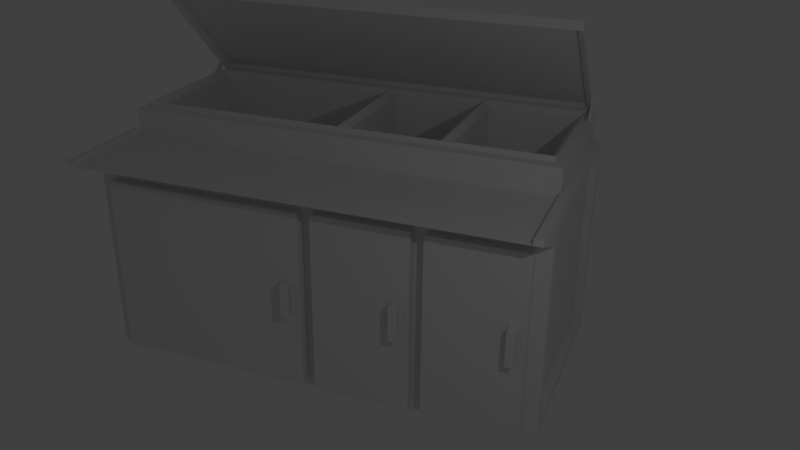 # Source: make_tableV4.blend  (saved by Blender 2.79.0; exported with 4.5.12 LTS)
import bpy
from mathutils import Matrix  # noqa: F401  (used for matrix-valued properties, if any)

bpy.ops.wm.read_factory_settings(use_empty=True)
scene = bpy.context.scene
scene.name = 'Scene'

# ---- collections
col_collection_1 = bpy.data.collections.new('Collection 1'); scene.collection.children.link(col_collection_1)

# ---- materials (node trees are filled in below, after node groups)
mat_matlowpoly = bpy.data.materials.new('matLowPoly')
mat_matlowpoly.alpha_threshold = 0.0
mat_matlowpoly.use_transparent_shadow = False
mat_matlowpoly.roughness = 0.5

# ---- material node trees

# ---- world
world_world = bpy.data.worlds.new('World'); scene.world = world_world
world_world.color = (0.05088, 0.05088, 0.05088)
world_world.use_sun_shadow = False
world_world.sun_shadow_jitter_overblur = 0.0
world_world.cycles.sampling_method = 'MANUAL'

# ---- cameras
cam_camera = bpy.data.cameras.new('Camera')
cam_camera.clip_end = 100.0
cam_camera.lens = 35.0
cam_camera.sensor_width = 32.0
cam_camera.sensor_height = 18.0
cam_camera.ortho_scale = 7.314
cam_camera.dof.focus_distance = 0.0
cam_camera.dof.aperture_fstop = 128.0

# ---- lights
light_lamp = bpy.data.lights.new('Lamp', 'POINT')
light_lamp.transmission_factor = 0.0
light_lamp.cutoff_distance = 30.0
light_lamp.energy = 100.0
light_lamp.shadow_buffer_clip_start = 1.001
light_lamp.shadow_soft_size = 0.1
light_lamp.shadow_maximum_resolution = 0.006
light_lamp.use_absolute_resolution = True

# ---- meshes
me_cube = bpy.data.meshes.new('Cube')
me_cube.from_pydata([(1.0, 1.0, -1.0), (1.0, -1.0, -1.0), (-1.0, -0.97, -0.9629), (-1.0, 0.97, -0.9556), (1.0, 1.0, 1.0), (1.0, -1.0, 1.0), (-1.45, -1.0, 1.0), (-1.45, 1.0, 1.0), (-0.5, 1.0, 1.0), (-0.5, -1.0, 1.0), (-1.0, -0.97, 0.7597), (-1.0, 0.97, 0.7496), (0.8908, 0.9606, 1.25), (0.8908, -0.9606, 1.25), (-0.3908, 0.9606, 1.25), (-0.3908, -0.9606, 1.25), (1.0, 1.0, 1.25), (1.0, -1.0, 1.25), (-0.5, 1.0, 1.25), (-0.5, -1.0, 1.25), (0.8908, 0.9606, 0.75), (0.8908, -0.9606, 0.75), (-0.3908, 0.9606, 0.75), (-0.3908, -0.9606, 0.75), (0.8908, -4.768e-07, 0.75), (-0.3908, 0.0, 0.75), (0.8908, -0.4803, 0.75), (-0.3908, -0.4803, 0.75), (0.8293, -0.03299, 1.25), (-0.3293, -0.03299, 1.25), (0.8293, -0.4473, 1.25), (-0.3293, -0.4473, 1.25), (0.8908, -4.768e-07, 1.3), (-0.3908, 0.0, 1.3), (0.8908, -0.4803, 1.3), (-0.3908, -0.4803, 1.3), (0.8293, -0.03299, 0.75), (-0.3293, -0.03299, 0.75), (0.8293, -0.4473, 0.75), (-0.3293, -0.4473, 0.75), (0.8908, -0.4803, 1.3), (0.8908, -0.9606, 1.25), (-0.3908, -0.9606, 1.25), (-0.3908, -0.4803, 1.3), (0.8357, -0.5077, 1.25), (0.8357, -0.9332, 1.25), (-0.3357, -0.9332, 1.25), (-0.3357, -0.5077, 1.25), (0.8908, -0.4803, 1.3), (0.8908, -0.9606, 1.3), (-0.3908, -0.9606, 1.3), (-0.3908, -0.4803, 1.3), (0.8357, -0.5077, 0.75), (0.8357, -0.9332, 0.75), (-0.3357, -0.9332, 0.75), (-0.3357, -0.5077, 0.75), (0.8908, 0.9606, 1.25), (-0.3908, 0.9606, 1.25), (0.8908, -4.768e-07, 1.25), (-0.3908, 0.0, 1.25), (0.8337, 0.926, 1.25), (-0.3337, 0.926, 1.25), (0.8337, 0.03451, 1.25), (-0.3337, 0.03451, 1.25), (0.8908, 0.9606, 1.3), (-0.3908, 0.9606, 1.3), (0.8908, -4.768e-07, 1.3), (-0.3908, 0.0, 1.3), (0.8337, 0.926, 0.75), (-0.3337, 0.926, 0.75), (0.8337, 0.03451, 0.75), (-0.3337, 0.03451, 0.75), (1.068, -0.9818, 1.317), (1.025, -0.9574, 1.332), (1.068, 0.9756, 1.317), (1.025, 0.9512, 1.332), (0.1012, -0.9818, 2.284), (0.1157, -0.9574, 2.241), (0.1012, 0.9756, 2.284), (0.1157, 0.9512, 2.241), (1.054, -0.9818, 1.303), (1.054, 0.9756, 1.303), (0.08708, 0.9756, 2.27), (0.08708, -0.9818, 2.27), (1.001, -0.9818, 1.25), (1.001, 0.9756, 1.25), (0.03405, 0.9756, 2.217), (0.03405, -0.9818, 2.217), (0.9933, -0.9574, 1.3), (0.9933, 0.9512, 1.3), (0.08393, 0.9512, 2.209), (0.08393, -0.9574, 2.209), (0.8908, 0.8792, 1.3), (0.9724, 0.9756, 1.384), (0.9211, 0.9756, 1.33), (0.8732, 0.9756, 1.377), (0.8566, 0.7766, 1.27), (0.9213, 0.9756, 1.33), (0.9249, 0.9756, 1.431), (0.8566, 0.7766, 1.27), (0.8908, 0.8792, 1.3), (0.9213, 0.9756, 1.33), (0.9724, 0.9756, 1.384), (0.9249, 0.9756, 1.431), (0.8732, 0.9756, 1.377), (0.9211, 0.9756, 1.33), (0.8566, 0.7766, 1.27), (0.8908, 0.8792, 1.3), (0.9213, 0.9756, 1.33), (0.9724, 0.9756, 1.384), (0.9249, 0.9756, 1.431), (0.8732, 0.9756, 1.377), (0.9211, 0.9756, 1.33), (0.8566, 0.7896, 1.27), (0.8908, 0.8922, 1.3), (0.9213, 0.9886, 1.33), (0.9724, 0.9886, 1.384), (0.9249, 0.9886, 1.431), (0.8732, 0.9886, 1.377), (0.9211, 0.9886, 1.33), (0.7468, 0.9756, 1.25), (0.7949, 0.9756, 1.202), (0.7468, 0.9886, 1.25), (0.7949, 0.9886, 1.202), (0.8717, -0.9818, 1.379), (0.9211, -0.9818, 1.33), (0.9247, -0.9818, 1.432), (0.9741, -0.9818, 1.383), (0.8717, -0.9818, 1.379), (0.9211, -0.9818, 1.33), (0.9247, -0.9818, 1.432), (0.9741, -0.9818, 1.383), (0.8717, -0.9818, 1.379), (0.9211, -0.9818, 1.33), (0.9247, -0.9818, 1.432), (0.9741, -0.9818, 1.383), (0.8717, -0.996, 1.379), (0.9211, -0.996, 1.33), (0.9247, -0.996, 1.432), (0.9741, -0.996, 1.383), (0.743, -0.9818, 1.25), (0.7923, -0.9818, 1.201), (0.743, -0.996, 1.25), (0.7923, -0.996, 1.201), (-1.0, -1.0, 0.8), (-1.45, -1.0, 1.0), (-1.0, 1.0, 0.8), (-1.45, 1.0, 1.0), (0.8967, -1.0, -1.0), (0.8967, -1.0, 1.25), (0.8967, -1.0, 1.0), (1.0, -1.0, -0.8944), (-1.0, -0.97, -0.888), (0.8967, -1.0, -0.8944), (-0.9063, -1.0, 1.0), (-0.9063, -1.0, -0.8944), (1.0, -1.0, 0.9113), (1.0, 1.0, 0.9113), (-0.9063, -1.0, 0.9113), (-1.25, -1.0, 0.9113), (-1.25, -1.0, 0.9113), (0.8967, -1.0, 0.9113), (0.8967, -1.038, -1.0), (-1.0, -1.037, -1.0), (-1.0, -1.037, -0.8944), (-1.0, -1.037, 0.8), (1.0, -1.038, -1.0), (1.0, -1.038, -0.8944), (0.8967, -1.038, -0.8944), (-0.9063, -1.037, -0.8944), (1.0, -1.038, 0.9113), (-0.9063, -1.037, 0.9113), (-1.25, -1.037, 0.9113), (0.8967, -1.038, 0.9113), (1.0, -1.038, 0.9113), (1.0, -1.038, 1.0), (-1.25, -1.037, 0.9113), (-1.45, -1.037, 1.0), (-0.9063, -1.037, 1.0), (0.8967, -1.038, 1.0), (-0.5, -1.037, 1.0), (0.8967, -1.038, 0.9113), (-0.9063, -1.037, 0.9113), (-0.9063, -1.0, 1.05), (-1.45, -1.0, 1.05), (-0.5, -1.0, 1.05), (-0.9063, -1.037, 1.05), (-1.45, -1.037, 1.05), (-0.5, -1.037, 1.05), (-0.45, -1.037, 1.0), (-0.45, -1.0, 1.0), (-0.45, -1.037, 1.0), (-0.45, -1.0, 1.0), (-1.45, -1.037, 1.0), (-1.45, -1.0, 1.0), (-1.45, -1.037, 1.05), (-1.45, -1.0, 1.05), (-1.45, -1.037, 1.0), (-1.45, -1.0, 1.0), (-1.45, -1.037, 1.05), (-1.45, -1.0, 1.05), (0.867, 1.0, -1.0), (0.867, 1.0, 1.25), (0.867, 1.0, 1.0), (0.867, 1.0, -0.8612), (1.0, 1.0, -0.8612), (-1.0, 0.97, -0.849), (-0.8817, 1.0, -0.8612), (-0.8817, 1.0, 1.0), (-0.8817, 1.0, -1.0), (-1.25, 1.0, 0.9113), (0.867, 1.0, 0.9113), (-0.8817, 1.0, 0.9113), (1.0, 1.037, 0.9113), (1.0, 1.037, 1.0), (-1.25, 1.038, 0.9113), (-1.45, 1.038, 1.0), (-0.8817, 1.037, 1.0), (-0.8817, 1.038, -1.0), (-1.0, 1.038, -1.0), (0.867, 1.037, 1.0), (-0.5, 1.037, 1.0), (-1.0, 1.038, -0.8612), (-1.0, 1.038, 0.8), (1.0, 1.037, -0.8612), (1.0, 1.037, -1.0), (0.867, 1.037, -1.0), (-0.8817, 1.038, -0.8612), (0.867, 1.037, -0.8612), (0.867, 1.037, 0.9113), (-0.8817, 1.037, 0.9113), (-0.8817, 1.0, 1.0), (-1.45, 1.0, 1.0), (-0.8817, 1.037, 1.0), (-1.45, 1.038, 1.0), (-0.5, 1.0, 1.0), (-0.5, 1.037, 1.0), (-0.8817, 1.0, 1.05), (-1.45, 1.0, 1.05), (-0.8817, 1.037, 1.05), (-1.45, 1.038, 1.05), (-0.5, 1.0, 1.05), (-0.5, 1.037, 1.05), (-0.5, 1.0, 1.0), (-0.5, 1.037, 1.0), (-0.5, 1.0, 1.05), (-0.5, 1.037, 1.05), (-0.425, 1.0, 1.0), (-0.425, 1.037, 1.0), (-0.425, 1.0, 1.0), (-0.425, 1.037, 1.0), (-1.0, 3.576e-07, 0.8), (-1.0, -0.02733, 0.7639), (-1.0, -0.02733, -0.9639), (-1.0, -0.4727, -0.9639), (-1.0, -0.4727, 0.7639), (-1.0, -0.5, 0.8), (-1.0, -0.53, 0.7597), (-1.0, 0.03, 0.7496), (-1.0, -0.53, -0.9629), (-1.0, 0.03, -0.9556), (-1.1, -0.4727, 0.7639), (-1.1, -0.02733, 0.7639), (-1.1, -0.4727, -0.9639), (-1.1, -0.02733, -0.9639), (-1.0, -1.0, -0.8944), (-1.0, -1.0, 0.8), (-1.0, -1.0, -1.0), (-1.0, -0.5, -1.0), (-1.0, -0.5, 0.8), (-1.1, -0.97, -0.888), (-1.1, -0.97, 0.7597), (-1.1, -0.97, -0.9629), (-1.1, -0.53, -0.9629), (-1.1, -0.53, 0.7597), (-1.0, 2.98e-07, -1.0), (-1.0, 1.0, -1.0), (-1.0, 1.0, -0.8612), (-1.0, 1.0, 0.8), (-1.0, 3.576e-07, 0.8), (-1.1, 0.03, -0.9556), (-1.1, 0.97, -0.9556), (-1.1, 0.97, -0.849), (-1.1, 0.97, 0.7496), (-1.1, 0.03, 0.7496), (-1.1, 0.97, -0.1013), (-1.1, 0.03, -0.103), (-1.1, 0.06464, -0.103), (-1.1, 0.1018, -0.1029), (-1.1, 0.06464, 0.1046), (-1.1, 0.1018, 0.1046), (-1.1, 0.1018, -0.224), (-1.1, 0.06461, -0.224), (-1.12, 0.06464, -0.103), (-1.12, 0.06464, 0.08464), (-1.1, 0.1018, 0.1046), (-1.1, 0.1018, -0.1029), (-1.1, 0.1018, -0.224), (-1.12, 0.06461, -0.204), (-1.18, 0.06464, -0.103), (-1.18, 0.06464, 0.08464), (-1.2, 0.1018, 0.1046), (-1.2, 0.1018, -0.1029), (-1.2, 0.1018, -0.224), (-1.18, 0.06461, -0.204), (-1.1, 0.06464, -0.103), (-1.1, 0.06464, 0.1046), (-1.1, 0.06461, -0.224), (-1.2, 0.06464, -0.103), (-1.2, 0.06464, 0.1046), (-1.2, 0.06461, -0.224), (-1.12, 0.1018, 0.08464), (-1.12, 0.1018, -0.1029), (-1.12, 0.1018, -0.204), (-1.18, 0.1018, 0.08464), (-1.18, 0.1018, -0.1029), (-1.18, 0.1018, -0.204), (-1.1, 0.1018, 0.1046), (-1.1, 0.1018, -0.1029), (-1.1, 0.1018, -0.224), (-1.2, 0.1018, 0.1046), (-1.2, 0.1018, -0.1029), (-1.2, 0.1018, -0.224), (-1.1, -0.4354, -0.103), (-1.1, -0.3982, -0.1029), (-1.1, -0.4354, 0.1046), (-1.1, -0.3982, 0.1046), (-1.1, -0.3982, -0.224), (-1.1, -0.4354, -0.224), (-1.12, -0.4354, -0.103), (-1.12, -0.4354, 0.08464), (-1.1, -0.3982, 0.1046), (-1.1, -0.3982, -0.1029), (-1.1, -0.3982, -0.224), (-1.12, -0.4354, -0.204), (-1.18, -0.4354, -0.103), (-1.18, -0.4354, 0.08464), (-1.2, -0.3982, 0.1046), (-1.2, -0.3982, -0.1029), (-1.2, -0.3982, -0.224), (-1.18, -0.4354, -0.204), (-1.1, -0.4354, -0.103), (-1.1, -0.4354, 0.1046), (-1.1, -0.4354, -0.224), (-1.2, -0.4354, -0.103), (-1.2, -0.4354, 0.1046), (-1.2, -0.4354, -0.224), (-1.12, -0.3982, 0.08464), (-1.12, -0.3982, -0.1029), (-1.12, -0.3982, -0.204), (-1.18, -0.3982, 0.08464), (-1.18, -0.3982, -0.1029), (-1.18, -0.3982, -0.204), (-1.1, -0.3982, 0.1046), (-1.1, -0.3982, -0.1029), (-1.1, -0.3982, -0.224), (-1.2, -0.3982, 0.1046), (-1.2, -0.3982, -0.1029), (-1.2, -0.3982, -0.224), (-1.1, -0.9354, -0.103), (-1.1, -0.8982, -0.1029), (-1.1, -0.9354, 0.1046), (-1.1, -0.8982, 0.1046), (-1.1, -0.8982, -0.224), (-1.1, -0.9354, -0.224), (-1.12, -0.9354, -0.103), (-1.12, -0.9354, 0.08464), (-1.1, -0.8982, 0.1046), (-1.1, -0.8982, -0.1029), (-1.1, -0.8982, -0.224), (-1.12, -0.9354, -0.204), (-1.18, -0.9354, -0.103), (-1.18, -0.9354, 0.08464), (-1.2, -0.8982, 0.1046), (-1.2, -0.8982, -0.1029), (-1.2, -0.8982, -0.224), (-1.18, -0.9354, -0.204), (-1.1, -0.9354, -0.103), (-1.1, -0.9354, 0.1046), (-1.1, -0.9354, -0.224), (-1.2, -0.9354, -0.103), (-1.2, -0.9354, 0.1046), (-1.2, -0.9354, -0.224), (-1.12, -0.8982, 0.08464), (-1.12, -0.8982, -0.1029), (-1.12, -0.8982, -0.204), (-1.18, -0.8982, 0.08464), (-1.18, -0.8982, -0.1029), (-1.18, -0.8982, -0.204), (-1.1, -0.8982, 0.1046), (-1.1, -0.8982, -0.1029), (-1.1, -0.8982, -0.224), (-1.2, -0.8982, 0.1046), (-1.2, -0.8982, -0.1029), (-1.2, -0.8982, -0.224)], [], [(8, 208, 7, 6, 154, 9), (0, 205, 157, 156, 151, 1), (278, 279, 269, 266, 144, 256, 251, 146), (227, 228, 229, 213, 224, 225, 226, 218, 219, 222, 223, 215, 230), (9, 150, 149, 19), (0, 1, 148, 267, 268, 275, 276, 209, 201), (10, 257, 274, 271), (13, 12, 20, 24, 26, 21), (8, 9, 19, 18), (4, 203, 202, 16), (5, 4, 16, 17), (12, 13, 17, 16), (14, 12, 16, 202, 18), (13, 15, 19, 149, 17), (15, 14, 18, 19), (20, 22, 57, 56), (14, 15, 23, 27, 25, 22), (12, 14, 22, 20), (15, 13, 21, 23), (25, 27, 35, 33), (40, 48, 49, 41, 21, 26), (31, 30, 38, 39), (24, 25, 33, 32), (27, 26, 34, 35), (26, 24, 32, 34), (29, 28, 32, 33), (28, 30, 34, 32), (31, 29, 33, 35), (30, 31, 35, 34), (36, 37, 39, 38), (30, 28, 36, 38), (29, 31, 39, 37), (28, 29, 37, 36), (40, 43, 51, 48), (23, 21, 41, 42), (26, 27, 43, 40), (72, 80, 81, 74), (47, 46, 54, 55), (42, 41, 49, 50), (78, 82, 83, 76), (74, 81, 93, 82, 78), (44, 45, 49, 48), (45, 46, 50, 49), (46, 47, 51, 50), (47, 44, 48, 51), (52, 55, 54, 53), (45, 44, 52, 53), (44, 47, 55, 52), (46, 45, 53, 54), (57, 59, 67, 65), (25, 24, 58, 59), (24, 20, 56, 58), (22, 25, 59, 57), (61, 63, 71, 69), (56, 57, 65, 64), (59, 58, 66, 67), (58, 56, 64, 92, 66), (61, 60, 64, 65), (60, 62, 96, 92, 64), (63, 61, 65, 67), (62, 63, 67, 66), (68, 69, 71, 70), (60, 61, 69, 68), (63, 62, 70, 71), (62, 60, 68, 70), (42, 50, 51, 43, 27, 23), (76, 83, 126, 127, 80, 72), (74, 78, 76, 72), (79, 75, 73, 77), (82, 93, 98, 95, 86), (80, 127, 125, 84), (81, 80, 84, 85), (75, 79, 90, 89), (88, 89, 85, 84), (89, 90, 86, 95, 94, 85), (90, 91, 87, 86), (91, 88, 84, 125, 124, 87), (79, 77, 91, 90), (73, 75, 89, 88), (83, 82, 86, 87), (77, 73, 88, 91), (92, 96, 62, 66), (94, 97, 101, 105), (97, 93, 81, 85, 94), (94, 95, 97), (105, 101, 108, 112), (95, 98, 103, 104), (93, 97, 101, 102), (96, 92, 100, 99), (97, 95, 104, 101), (98, 93, 102, 103), (111, 110, 117, 118), (104, 103, 110, 111), (102, 101, 108, 109), (101, 104, 111, 108), (103, 102, 109, 110), (99, 100, 107, 106), (118, 117, 116, 115), (109, 108, 115, 116), (115, 108, 121, 123), (110, 109, 116, 117), (106, 107, 114, 113), (112, 108, 115, 119), (121, 120, 122, 123), (118, 115, 123, 122), (108, 111, 120, 121), (111, 118, 122, 120), (130, 128, 132, 134), (126, 124, 128, 130), (124, 126, 83, 87), (127, 126, 130, 131), (124, 125, 129, 128), (125, 127, 131, 129), (133, 135, 139, 137), (131, 130, 134, 135), (129, 131, 135, 133), (128, 129, 133, 132), (137, 139, 138, 136), (137, 136, 142, 143), (134, 132, 136, 138), (135, 134, 138, 139), (140, 141, 143, 142), (133, 137, 143, 141), (132, 133, 141, 140), (136, 132, 140, 142), (144, 160, 145, 147, 146, 251, 256), (266, 159, 6, 145, 160, 144), (6, 7, 147, 145), (7, 210, 278, 146, 147), (155, 158, 171, 169), (149, 150, 5, 17), (156, 161, 173, 170), (267, 148, 162, 163), (158, 161, 181, 182), (167, 170, 173, 168, 169, 171, 172, 165, 164, 163, 162, 166), (156, 157, 4, 5), (161, 158, 155, 153), (265, 267, 163, 164), (266, 265, 164, 165), (159, 266, 165, 172), (151, 156, 170, 167), (158, 159, 172, 171), (148, 1, 166, 162), (153, 155, 169, 168), (161, 153, 168, 173), (1, 151, 167, 166), (182, 181, 174, 175, 179, 180, 178, 177, 176), (6, 159, 176, 177), (5, 150, 179, 175), (161, 156, 174, 181), (156, 5, 175, 174), (159, 158, 182, 176), (150, 9, 180, 179), (185, 183, 184, 187, 186, 188), (188, 180, 189, 191), (6, 177, 193, 194), (189, 190, 192, 191), (185, 188, 191, 192), (180, 9, 190, 189), (9, 185, 192, 190), (178, 180, 188, 186, 187, 177), (193, 195, 199, 197), (177, 187, 195, 193), (187, 184, 196, 195), (184, 6, 194, 196), (198, 197, 199, 200), (194, 193, 197, 198), (196, 194, 198, 200), (195, 196, 200, 199), (9, 154, 6, 184, 183, 185), (201, 209, 218, 226), (202, 203, 8, 18), (4, 157, 213, 214), (277, 278, 223, 222), (216, 7, 232, 234), (236, 242, 246, 244), (209, 276, 219, 218), (211, 212, 230, 229), (212, 211, 204, 207), (229, 230, 215, 216, 217, 221, 220, 214, 213), (205, 0, 225, 224), (157, 205, 224, 213), (276, 277, 222, 219), (0, 201, 226, 225), (278, 210, 215, 223), (8, 203, 220, 221), (210, 7, 216, 215), (207, 204, 228, 227), (204, 211, 229, 228), (203, 4, 214, 220), (212, 207, 227, 230), (208, 8, 235, 231), (221, 217, 233, 236), (217, 216, 234, 233), (7, 208, 231, 232), (8, 221, 236, 235), (237, 241, 242, 239, 240, 238), (234, 232, 238, 240), (231, 235, 241, 237, 238, 232), (243, 244, 248, 247), (235, 236, 244, 243), (241, 235, 243, 245), (242, 241, 245, 246), (247, 248, 250, 249), (245, 243, 247, 249), (246, 245, 249, 250), (244, 246, 250, 248), (236, 233, 234, 240, 239, 242), (206, 3, 281, 282), (252, 253, 264, 262), (252, 255, 269, 279), (254, 253, 275, 268), (253, 252, 279, 275), (255, 254, 268, 269), (263, 261, 262, 264), (255, 252, 262, 261), (254, 255, 261, 263), (253, 254, 263, 264), (10, 152, 265, 266), (152, 2, 267, 265), (2, 259, 268, 267), (257, 10, 266, 269), (259, 257, 269, 268), (272, 270, 271, 274, 273), (2, 152, 270, 272), (257, 259, 273, 274), (259, 2, 272, 273), (152, 10, 271, 270), (260, 3, 276, 275), (206, 11, 278, 277), (11, 258, 279, 278), (3, 206, 277, 276), (258, 260, 275, 279), (280, 286, 287, 292, 291, 288, 285, 282, 281), (11, 206, 282, 285, 283), (260, 258, 284, 286, 280), (258, 11, 283, 284), (3, 260, 280, 281), (285, 288, 290, 289, 287, 286, 284, 283), (288, 291, 297, 296), (297, 307, 310, 303), (289, 290, 295, 306), (291, 292, 307, 297), (290, 288, 296, 295), (287, 289, 306, 305), (292, 287, 305, 307), (302, 303, 310, 308, 309, 301), (303, 302, 321, 322), (297, 303, 322, 319), (306, 295, 301, 309), (294, 293, 305, 306), (293, 298, 307, 305), (299, 300, 309, 308), (304, 299, 308, 310), (298, 304, 310, 307), (300, 294, 306, 309), (295, 296, 318, 317), (296, 297, 319, 318), (302, 301, 320, 321), (301, 295, 317, 320), (312, 311, 317, 318), (313, 312, 318, 319), (314, 315, 321, 320), (315, 316, 322, 321), (316, 313, 319, 322), (311, 314, 320, 317), (298, 313, 316, 304), (313, 298, 294, 311), (294, 300, 314, 311), (316, 314, 300, 304), (324, 327, 333, 332), (333, 343, 346, 339), (325, 326, 331, 342), (327, 328, 343, 333), (326, 324, 332, 331), (323, 325, 342, 341), (328, 323, 341, 343), (338, 339, 346, 344, 345, 337), (339, 338, 357, 358), (333, 339, 358, 355), (342, 331, 337, 345), (330, 329, 341, 342), (329, 334, 343, 341), (335, 336, 345, 344), (340, 335, 344, 346), (334, 340, 346, 343), (336, 330, 342, 345), (331, 332, 354, 353), (332, 333, 355, 354), (338, 337, 356, 357), (337, 331, 353, 356), (348, 347, 353, 354), (349, 348, 354, 355), (350, 351, 357, 356), (351, 352, 358, 357), (352, 349, 355, 358), (347, 350, 356, 353), (334, 349, 352, 340), (349, 334, 330, 347), (330, 336, 350, 347), (352, 350, 336, 340), (360, 363, 369, 368), (369, 379, 382, 375), (361, 362, 367, 378), (363, 364, 379, 369), (362, 360, 368, 367), (359, 361, 378, 377), (364, 359, 377, 379), (374, 375, 382, 380, 381, 373), (375, 374, 393, 394), (369, 375, 394, 391), (378, 367, 373, 381), (366, 365, 377, 378), (365, 370, 379, 377), (371, 372, 381, 380), (376, 371, 380, 382), (370, 376, 382, 379), (372, 366, 378, 381), (367, 368, 390, 389), (368, 369, 391, 390), (374, 373, 392, 393), (373, 367, 389, 392), (384, 383, 389, 390), (385, 384, 390, 391), (386, 387, 393, 392), (387, 388, 394, 393), (388, 385, 391, 394), (383, 386, 392, 389), (370, 385, 388, 376), (385, 370, 366, 383), (366, 372, 386, 383), (388, 386, 372, 376)])
_uv = me_cube.uv_layers.new(name='UVMap')
_uv.uv.foreach_set('vector', [0.7667, 0.1316, 0.7549, 0.1361, 0.7373, 0.1427, 0.5778, 0.1461, 0.6368, 0.1385, 0.6808, 0.1329, 0.7423, 0.5274, 0.7472, 0.5274, 0.8101, 0.5272, 0.7158, 0.5467, 0.7101, 0.5351, 0.7098, 0.5344, 0.5193, 0.05777, 0.479, 0.0587, 0.4567, 0.06289, 0.4343, 0.06708, 0.4343, 0.06708, 0.4567, 0.06289, 0.479, 0.0587, 0.5193, 0.05777, 0.7061, 0.5203, 0.7442, 0.5269, 0.8018, 0.5264, 0.8101, 0.5272, 0.7472, 0.5274, 0.7423, 0.5274, 0.7397, 0.5269, 0.706, 0.521, 0.7037, 0.5206, 0.7035, 0.5199, 0.7003, 0.5112, 0.6933, 0.5213, 0.7053, 0.5225, 0.594, 0.5111, 0.673, 0.5371, 0.6764, 0.5317, 0.6188, 0.5148, 0.5655, 0.06646, 0.5331, 0.0735, 0.5311, 0.0732, 0.4944, 0.0677, 0.5025, 0.06569, 0.5107, 0.06368, 0.527, 0.05966, 0.5293, 0.06007, 0.563, 0.06601, 0.6758, 0.8403, 0.6954, 0.8366, 0.6954, 0.8366, 0.6758, 0.8403, 0.5427, 0.06662, 0.6669, 0.06483, 0.6322, 0.06596, 0.5849, 0.06188, 0.5609, 0.06638, 0.5489, 0.06715, 0.6799, 0.5098, 0.594, 0.5111, 0.6188, 0.5148, 0.6943, 0.5117, 0.776, 0.5189, 0.7675, 0.5181, 0.8403, 0.5162, 0.8545, 0.5167, 0.6788, 0.539, 0.776, 0.5189, 0.8545, 0.5167, 0.6806, 0.533, 0.3569, 0.8275, 0.2327, 0.8293, 0.2311, 0.843, 0.4049, 0.8267, 0.2627, 0.8331, 0.3569, 0.8275, 0.4049, 0.8267, 0.3907, 0.8263, 0.2447, 0.8217, 0.2327, 0.8293, 0.1981, 0.8278, 0.1692, 0.8248, 0.2268, 0.8418, 0.2311, 0.843, 0.1981, 0.8278, 0.2627, 0.8331, 0.2447, 0.8217, 0.1692, 0.8248, 0.6322, 0.06596, 0.5799, 0.06758, 0.5826, 0.06457, 0.6178, 0.06648, 0.5727, 0.07045, 0.5082, 0.06514, 0.5296, 0.06505, 0.5438, 0.06715, 0.5631, 0.06802, 0.5799, 0.06758, 0.6669, 0.06483, 0.5727, 0.07045, 0.5799, 0.06758, 0.6322, 0.06596, 0.5082, 0.06514, 0.5427, 0.06662, 0.5489, 0.06715, 0.5296, 0.06505, 0.7416, 0.574, 0.7224, 0.5731, 0.7316, 0.5722, 0.7392, 0.5716, 0.5553, 0.0669, 0.5531, 0.06716, 0.5498, 0.06734, 0.5497, 0.06812, 0.5489, 0.06715, 0.5609, 0.06638, 0.65, 0.775, 0.6591, 0.7753, 0.6592, 0.7755, 0.6528, 0.7752, 0.5849, 0.06188, 0.5631, 0.06802, 0.5607, 0.06562, 0.5747, 0.06483, 0.5438, 0.06715, 0.5609, 0.06638, 0.5654, 0.06727, 0.553, 0.06615, 0.5609, 0.06638, 0.5849, 0.06188, 0.5747, 0.06483, 0.5654, 0.06727, 0.7267, 0.5497, 0.7365, 0.5492, 0.7409, 0.5481, 0.7268, 0.5489, 0.7365, 0.5492, 0.7323, 0.5492, 0.7315, 0.5505, 0.7409, 0.5481, 0.7232, 0.5489, 0.7267, 0.5497, 0.7268, 0.5489, 0.7192, 0.5494, 0.7323, 0.5492, 0.7232, 0.5489, 0.7192, 0.5494, 0.7315, 0.5505, 0.6605, 0.7754, 0.6538, 0.7754, 0.6528, 0.7752, 0.6592, 0.7755, 0.6591, 0.7753, 0.6633, 0.7753, 0.6605, 0.7754, 0.6592, 0.7755, 0.6536, 0.7758, 0.65, 0.775, 0.6528, 0.7752, 0.6538, 0.7754, 0.6633, 0.7753, 0.6536, 0.7758, 0.6538, 0.7754, 0.6605, 0.7754, 0.5553, 0.0669, 0.5431, 0.06478, 0.5429, 0.06569, 0.5531, 0.06716, 0.5296, 0.06505, 0.5489, 0.06715, 0.5497, 0.06812, 0.5363, 0.06516, 0.5609, 0.06638, 0.5438, 0.06715, 0.5431, 0.06478, 0.5553, 0.0669, 0.6794, 0.4246, 0.6771, 0.4257, 0.7219, 0.4353, 0.7205, 0.4334, 0.636, 0.7756, 0.6344, 0.7744, 0.6362, 0.775, 0.6367, 0.7753, 0.7148, 0.5712, 0.7283, 0.5741, 0.7283, 0.5733, 0.7171, 0.571, 0.7109, 0.441, 0.7121, 0.4385, 0.6826, 0.4318, 0.6808, 0.4343, 0.7205, 0.4334, 0.7219, 0.4353, 0.7267, 0.4377, 0.7121, 0.4385, 0.7109, 0.441, 0.7168, 0.5506, 0.7156, 0.5498, 0.7159, 0.5506, 0.7193, 0.5504, 0.7156, 0.5498, 0.7075, 0.5483, 0.7047, 0.5483, 0.7159, 0.5506, 0.08248, 0.8608, 0.08412, 0.862, 0.08401, 0.8615, 0.07969, 0.8608, 0.7091, 0.5495, 0.7168, 0.5506, 0.7193, 0.5504, 0.709, 0.549, 0.642, 0.7762, 0.6367, 0.7753, 0.6362, 0.775, 0.6416, 0.776, 0.6424, 0.7758, 0.6437, 0.7767, 0.642, 0.7762, 0.6416, 0.776, 0.6437, 0.7767, 0.636, 0.7756, 0.6367, 0.7753, 0.642, 0.7762, 0.6344, 0.7744, 0.6424, 0.7758, 0.6416, 0.776, 0.6362, 0.775, 0.7612, 0.5706, 0.749, 0.5732, 0.7531, 0.5727, 0.7625, 0.5726, 0.5631, 0.06802, 0.5849, 0.06188, 0.5887, 0.06655, 0.5704, 0.0672, 0.5849, 0.06188, 0.6322, 0.06596, 0.6178, 0.06648, 0.5887, 0.06655, 0.5799, 0.06758, 0.5631, 0.06802, 0.5704, 0.0672, 0.5826, 0.06457, 0.6697, 0.8002, 0.6631, 0.7978, 0.6676, 0.7978, 0.6712, 0.7996, 0.7963, 0.5725, 0.7612, 0.5706, 0.7625, 0.5726, 0.7906, 0.5737, 0.5704, 0.0672, 0.5887, 0.06655, 0.5903, 0.06507, 0.5746, 0.06665, 0.5887, 0.06655, 0.6178, 0.06648, 0.612, 0.06773, 0.6096, 0.06531, 0.5903, 0.06507, 0.7521, 0.5518, 0.7708, 0.5505, 0.7782, 0.551, 0.7501, 0.5498, 0.1458, 0.863, 0.133, 0.8595, 0.1463, 0.8611, 0.1507, 0.8611, 0.1532, 0.8635, 0.7455, 0.5494, 0.7521, 0.5518, 0.7501, 0.5498, 0.7407, 0.5499, 0.758, 0.547, 0.7455, 0.5494, 0.7407, 0.5499, 0.7564, 0.5483, 0.6819, 0.7986, 0.6712, 0.7996, 0.6676, 0.7978, 0.676, 0.7965, 0.6884, 0.7989, 0.6697, 0.8002, 0.6712, 0.7996, 0.6819, 0.7986, 0.6631, 0.7978, 0.6756, 0.7954, 0.676, 0.7965, 0.6676, 0.7978, 0.6756, 0.7954, 0.6884, 0.7989, 0.6819, 0.7986, 0.676, 0.7965, 0.7148, 0.5712, 0.7171, 0.571, 0.7214, 0.5717, 0.7216, 0.5708, 0.7224, 0.5731, 0.7081, 0.5711, 0.6808, 0.4343, 0.6826, 0.4318, 0.6638, 0.4228, 0.6696, 0.425, 0.6771, 0.4257, 0.6794, 0.4246, 0.7019, 0.5265, 0.6923, 0.534, 0.6622, 0.5273, 0.6608, 0.5176, 0.7085, 0.506, 0.7096, 0.5135, 0.6743, 0.5053, 0.6814, 0.4999, 0.7059, 0.5129, 0.7205, 0.5121, 0.7245, 0.514, 0.7277, 0.5147, 0.7067, 0.5109, 0.5716, 0.4836, 0.5642, 0.4829, 0.5661, 0.482, 0.5711, 0.484, 0.7157, 0.5097, 0.6709, 0.5002, 0.6703, 0.5005, 0.7166, 0.5107, 0.353, 0.1063, 0.3519, 0.09883, 0.3513, 0.1013, 0.3592, 0.1051, 0.3143, 0.09458, 0.3592, 0.1051, 0.3601, 0.1035, 0.3138, 0.09336, 0.3592, 0.1051, 0.3513, 0.1013, 0.3502, 0.1037, 0.3711, 0.1076, 0.3666, 0.1064, 0.3601, 0.1035, 0.3513, 0.1013, 0.3228, 0.09482, 0.3212, 0.09713, 0.3502, 0.1037, 0.3228, 0.09482, 0.3143, 0.09458, 0.3138, 0.09336, 0.3087, 0.09139, 0.3043, 0.09024, 0.3212, 0.09713, 0.3519, 0.09883, 0.3248, 0.09268, 0.3228, 0.09482, 0.3513, 0.1013, 0.6743, 0.5053, 0.7096, 0.5135, 0.7157, 0.5123, 0.6708, 0.5018, 0.6764, 0.5062, 0.7059, 0.5129, 0.7067, 0.5109, 0.6777, 0.5043, 0.3248, 0.09268, 0.3178, 0.09815, 0.3143, 0.09458, 0.3228, 0.09482, 0.7757, 0.5486, 0.7713, 0.5486, 0.758, 0.547, 0.7564, 0.5483, 0.2875, 0.1261, 0.2875, 0.1261, 0.2875, 0.1261, 0.2875, 0.1261, 0.5785, 0.4438, 0.5748, 0.4439, 0.57, 0.4415, 0.5709, 0.4424, 0.5774, 0.4453, 0.3666, 0.1064, 0.3711, 0.1076, 0.371, 0.1085, 0.2875, 0.1261, 0.2875, 0.1261, 0.2875, 0.1261, 0.2875, 0.1261, 0.3711, 0.1076, 0.368, 0.1068, 0.3684, 0.1078, 0.3756, 0.1084, 0.364, 0.1049, 0.3676, 0.1048, 0.3727, 0.1048, 0.3659, 0.1048, 0.285, 0.1261, 0.2872, 0.1261, 0.2872, 0.1261, 0.285, 0.1261, 0.371, 0.1085, 0.3711, 0.1076, 0.3756, 0.1084, 0.3753, 0.1106, 0.368, 0.1068, 0.364, 0.1049, 0.3659, 0.1048, 0.3684, 0.1078, 0.2718, 0.8573, 0.2606, 0.8569, 0.2615, 0.8573, 0.2718, 0.8597, 0.3756, 0.1084, 0.3684, 0.1078, 0.3688, 0.1088, 0.38, 0.1092, 0.3659, 0.1048, 0.3727, 0.1048, 0.3778, 0.1048, 0.3678, 0.1046, 0.3753, 0.1106, 0.3756, 0.1084, 0.38, 0.1092, 0.3797, 0.1127, 0.3684, 0.1078, 0.3659, 0.1048, 0.3678, 0.1046, 0.3688, 0.1088, 0.285, 0.1261, 0.2872, 0.1261, 0.2872, 0.1261, 0.285, 0.1261, 0.2718, 0.8597, 0.2615, 0.8573, 0.262, 0.853, 0.2745, 0.8546, 0.2595, 0.8527, 0.2695, 0.8529, 0.2745, 0.8546, 0.262, 0.853, 0.2745, 0.8546, 0.2714, 0.8608, 0.3275, 0.8741, 0.3343, 0.8719, 0.2606, 0.8569, 0.2595, 0.8527, 0.262, 0.853, 0.2615, 0.8573, 0.285, 0.1261, 0.2872, 0.1261, 0.2874, 0.1262, 0.2853, 0.1262, 0.2875, 0.1261, 0.2875, 0.1261, 0.2878, 0.1261, 0.2878, 0.1261, 0.4357, 0.126, 0.4332, 0.1217, 0.4323, 0.1253, 0.4425, 0.1238, 0.2718, 0.8597, 0.2745, 0.8546, 0.3343, 0.8719, 0.324, 0.8733, 0.3797, 0.1127, 0.38, 0.1092, 0.4332, 0.1217, 0.4357, 0.126, 0.2718, 0.8573, 0.2718, 0.8597, 0.324, 0.8733, 0.3249, 0.8698, 0.2957, 0.08883, 0.3035, 0.08926, 0.3027, 0.08829, 0.2903, 0.08765, 0.301, 0.09001, 0.3043, 0.09024, 0.3035, 0.08926, 0.2957, 0.08883, 0.6608, 0.4974, 0.6576, 0.4972, 0.6764, 0.5062, 0.6777, 0.5043, 0.3069, 0.0922, 0.301, 0.09001, 0.2957, 0.08883, 0.3036, 0.09244, 0.3043, 0.09024, 0.3087, 0.09139, 0.3067, 0.09057, 0.3035, 0.08926, 0.3087, 0.09139, 0.3069, 0.0922, 0.3036, 0.09244, 0.3067, 0.09057, 0.2701, 0.8083, 0.2658, 0.8112, 0.2629, 0.8107, 0.2684, 0.808, 0.3036, 0.09244, 0.2957, 0.08883, 0.2903, 0.08765, 0.3003, 0.09267, 0.3067, 0.09057, 0.3036, 0.09244, 0.3003, 0.09267, 0.3046, 0.08975, 0.3035, 0.08926, 0.3067, 0.09057, 0.3046, 0.08975, 0.3027, 0.08829, 0.2684, 0.808, 0.2629, 0.8107, 0.2506, 0.8049, 0.2664, 0.8061, 0.2684, 0.808, 0.2664, 0.8061, 0.2687, 0.8071, 0.2687, 0.8074, 0.2559, 0.8062, 0.2682, 0.8068, 0.2664, 0.8061, 0.2506, 0.8049, 0.2658, 0.8112, 0.2559, 0.8062, 0.2506, 0.8049, 0.2629, 0.8107, 0.3031, 0.08865, 0.3031, 0.0889, 0.3032, 0.08883, 0.3032, 0.08852, 0.2701, 0.8083, 0.2684, 0.808, 0.2687, 0.8074, 0.2686, 0.8074, 0.3027, 0.08829, 0.3046, 0.08975, 0.3031, 0.0889, 0.3031, 0.08865, 0.2664, 0.8061, 0.2682, 0.8068, 0.2686, 0.8072, 0.2687, 0.8071, 0.3903, 0.07942, 0.3317, 0.07333, 0.285, 0.06847, 0.508, 0.05292, 0.5193, 0.05777, 0.4548, 0.06859, 0.4225, 0.07401, 0.3903, 0.07942, 0.3882, 0.06962, 0.3515, 0.07164, 0.3515, 0.07164, 0.3882, 0.06962, 0.3903, 0.07942, 0.3515, 0.07164, 0.5109, 0.06831, 0.508, 0.05292, 0.285, 0.06847, 0.508, 0.05292, 0.5166, 0.06033, 0.5236, 0.05032, 0.5236, 0.05032, 0.508, 0.05292, 0.7502, 0.502, 0.6716, 0.4983, 0.6716, 0.4983, 0.7502, 0.502, 0.6764, 0.5317, 0.673, 0.5371, 0.6788, 0.539, 0.6806, 0.533, 0.7964, 0.5198, 0.7907, 0.518, 0.7907, 0.518, 0.7964, 0.5198, 0.4944, 0.0677, 0.5311, 0.0732, 0.5311, 0.0732, 0.4944, 0.0677, 0.6716, 0.4983, 0.7907, 0.518, 0.7907, 0.518, 0.6716, 0.4983, 0.7907, 0.5082, 0.7964, 0.5198, 0.7907, 0.518, 0.7885, 0.5079, 0.7502, 0.502, 0.6716, 0.4983, 0.6456, 0.5037, 0.6917, 0.5011, 0.7482, 0.5017, 0.7517, 0.5018, 0.7884, 0.5073, 0.7904, 0.5076, 0.7158, 0.5467, 0.8101, 0.5272, 0.8132, 0.5271, 0.716, 0.5473, 0.6657, 0.893, 0.5466, 0.8733, 0.6252, 0.877, 0.6635, 0.8829, 0.6676, 0.5286, 0.6711, 0.5286, 0.6711, 0.5286, 0.6676, 0.5286, 0.6111, 0.528, 0.6676, 0.5286, 0.6676, 0.5286, 0.6111, 0.528, 0.3882, 0.06962, 0.4343, 0.06708, 0.4343, 0.06708, 0.3882, 0.06962, 0.7101, 0.5351, 0.7158, 0.5467, 0.7158, 0.5467, 0.7101, 0.5351, 0.6716, 0.4983, 0.6456, 0.5037, 0.6456, 0.5037, 0.6716, 0.4983, 0.5311, 0.0732, 0.5331, 0.0735, 0.5331, 0.0735, 0.5311, 0.0732, 0.7885, 0.5079, 0.7502, 0.502, 0.7502, 0.502, 0.7885, 0.5079, 0.7907, 0.518, 0.7885, 0.5079, 0.7885, 0.5079, 0.7907, 0.518, 0.7098, 0.5344, 0.7101, 0.5351, 0.7101, 0.5351, 0.7098, 0.5344, 0.6716, 0.4983, 0.7907, 0.518, 0.7964, 0.5198, 0.7966, 0.5204, 0.7908, 0.5185, 0.7118, 0.4925, 0.6678, 0.4981, 0.6088, 0.5057, 0.6456, 0.5037, 0.3515, 0.07164, 0.3882, 0.06962, 0.3882, 0.06962, 0.3515, 0.07164, 0.6163, 0.8515, 0.6105, 0.8496, 0.6105, 0.8496, 0.6163, 0.8515, 0.7907, 0.518, 0.7964, 0.5198, 0.7964, 0.5198, 0.7907, 0.518, 0.7158, 0.5467, 0.716, 0.5473, 0.716, 0.5473, 0.7158, 0.5467, 0.6456, 0.5037, 0.6716, 0.4983, 0.6716, 0.4983, 0.6456, 0.5037, 0.798, 0.8496, 0.719, 0.8236, 0.719, 0.8236, 0.798, 0.8496, 0.3683, 0.4454, 0.3243, 0.451, 0.2653, 0.4586, 0.2653, 0.4586, 0.3243, 0.451, 0.3683, 0.4454, 0.2743, 0.555, 0.2743, 0.555, 0.2743, 0.555, 0.2743, 0.555, 0.3515, 0.07164, 0.3515, 0.07164, 0.3515, 0.07164, 0.3515, 0.07164, 0.594, 0.5111, 0.594, 0.5111, 0.594, 0.5111, 0.594, 0.5111, 0.3683, 0.4454, 0.3683, 0.4454, 0.3683, 0.4454, 0.3683, 0.4454, 0.594, 0.5111, 0.594, 0.5111, 0.594, 0.5111, 0.594, 0.5111, 0.6808, 0.1329, 0.6808, 0.1329, 0.6808, 0.1329, 0.6808, 0.1329, 0.2928, 0.5606, 0.3368, 0.555, 0.3368, 0.555, 0.2928, 0.5606, 0.2338, 0.5682, 0.2338, 0.5682, 0.2338, 0.5682, 0.2338, 0.5682, 0.2338, 0.5682, 0.2338, 0.5682, 0.2338, 0.5682, 0.2338, 0.5682, 0.2338, 0.5682, 0.2338, 0.5682, 0.2653, 0.4586, 0.2653, 0.4586, 0.2653, 0.4586, 0.2653, 0.4586, 0.5778, 0.1461, 0.5778, 0.1461, 0.5778, 0.1461, 0.5778, 0.1461, 0.1015, 0.4466, 0.1015, 0.4466, 0.1015, 0.4466, 0.1015, 0.4466, 0.3515, 0.07164, 0.3515, 0.07164, 0.3515, 0.07164, 0.3515, 0.07164, 0.5778, 0.1461, 0.5778, 0.1461, 0.5778, 0.1461, 0.5778, 0.1461, 0.2653, 0.4586, 0.2653, 0.4586, 0.2653, 0.4586, 0.2653, 0.4586, 0.2014, 0.5102, 0.2896, 0.396, 0.3073, 0.3937, 0.3073, 0.3937, 0.2146, 0.5085, 0.2014, 0.5102, 0.563, 0.06601, 0.5293, 0.06007, 0.5293, 0.06007, 0.563, 0.06601, 0.8403, 0.5162, 0.7675, 0.5181, 0.6799, 0.5098, 0.6943, 0.5117, 0.8132, 0.5271, 0.8101, 0.5272, 0.8101, 0.5272, 0.8132, 0.5271, 0.7035, 0.5199, 0.7003, 0.5112, 0.7003, 0.5112, 0.7035, 0.5199, 0.5109, 0.06831, 0.5109, 0.06831, 0.5109, 0.06831, 0.5109, 0.06831, 0.7171, 0.5181, 0.7171, 0.5181, 0.7171, 0.5181, 0.7171, 0.5181, 0.5293, 0.06007, 0.527, 0.05966, 0.527, 0.05966, 0.5293, 0.06007, 0.8018, 0.5264, 0.7053, 0.5225, 0.7053, 0.5225, 0.8018, 0.5264, 0.7678, 0.835, 0.8643, 0.8389, 0.8067, 0.8394, 0.7686, 0.8328, 0.8018, 0.5264, 0.7053, 0.5225, 0.6933, 0.5213, 0.6877, 0.5292, 0.7053, 0.5226, 0.7171, 0.5181, 0.8047, 0.5263, 0.8132, 0.5271, 0.8101, 0.5272, 0.7472, 0.5274, 0.7423, 0.5274, 0.7423, 0.5274, 0.7472, 0.5274, 0.8101, 0.5272, 0.7472, 0.5274, 0.7472, 0.5274, 0.8101, 0.5272, 0.7037, 0.5206, 0.7035, 0.5199, 0.7035, 0.5199, 0.7037, 0.5206, 0.5655, 0.06646, 0.563, 0.06601, 0.563, 0.06601, 0.5655, 0.06646, 0.5236, 0.05032, 0.5166, 0.06033, 0.5166, 0.06033, 0.5236, 0.05032, 0.6174, 0.8223, 0.705, 0.8306, 0.705, 0.8306, 0.6174, 0.8223, 0.5166, 0.06033, 0.5109, 0.06831, 0.5109, 0.06831, 0.5166, 0.06033, 0.7061, 0.5203, 0.7442, 0.5269, 0.7442, 0.5269, 0.7061, 0.5203, 0.7442, 0.5269, 0.8018, 0.5264, 0.8018, 0.5264, 0.7442, 0.5269, 0.7675, 0.8306, 0.776, 0.8314, 0.776, 0.8314, 0.7675, 0.8306, 0.7053, 0.5225, 0.7061, 0.5203, 0.7061, 0.5203, 0.7053, 0.5225, 0.7549, 0.1361, 0.7667, 0.1316, 0.7667, 0.1316, 0.7549, 0.1361, 0.7171, 0.5181, 0.7053, 0.5226, 0.7053, 0.5226, 0.7171, 0.5181, 0.7053, 0.5226, 0.6877, 0.5292, 0.6877, 0.5292, 0.7053, 0.5226, 0.7373, 0.1427, 0.7549, 0.1361, 0.7549, 0.1361, 0.7373, 0.1427, 0.6799, 0.5098, 0.6799, 0.5098, 0.6799, 0.5098, 0.6799, 0.5098, 0.1924, 0.5111, 0.2042, 0.5066, 0.2042, 0.5066, 0.1924, 0.5111, 0.1748, 0.5177, 0.1748, 0.5177, 0.1359, 0.5058, 0.1359, 0.5058, 0.1359, 0.5058, 0.1359, 0.5058, 0.1924, 0.5111, 0.2042, 0.5066, 0.2042, 0.5066, 0.1924, 0.5111, 0.1748, 0.5177, 0.1748, 0.5177, 0.6799, 0.5098, 0.6799, 0.5098, 0.6799, 0.5098, 0.6799, 0.5098, 0.6799, 0.5098, 0.6799, 0.5098, 0.6799, 0.5098, 0.6799, 0.5098, 0.7667, 0.1316, 0.7667, 0.1316, 0.7667, 0.1316, 0.7667, 0.1316, 0.7667, 0.1316, 0.7667, 0.1316, 0.7667, 0.1316, 0.7667, 0.1316, 0.6799, 0.5098, 0.6799, 0.5098, 0.6799, 0.5098, 0.6799, 0.5098, 0.7667, 0.1316, 0.7667, 0.1316, 0.7667, 0.1316, 0.7667, 0.1316, 0.2042, 0.4441, 0.2042, 0.4441, 0.2042, 0.4441, 0.2042, 0.4441, 0.3421, 0.5806, 0.3421, 0.5806, 0.3421, 0.5806, 0.3421, 0.5806, 0.3421, 0.5806, 0.3303, 0.5851, 0.3127, 0.5917, 0.3127, 0.5917, 0.3303, 0.5851, 0.3421, 0.5806, 0.7028, 0.52, 0.7031, 0.5206, 0.7031, 0.5206, 0.7028, 0.52, 0.655, 0.8324, 0.6864, 0.8371, 0.6864, 0.8371, 0.655, 0.8324, 0.655, 0.5199, 0.6352, 0.5236, 0.6334, 0.5238, 0.6557, 0.5196, 0.6791, 0.5265, 0.6864, 0.5246, 0.6874, 0.5246, 0.6792, 0.5266, 0.6864, 0.5246, 0.655, 0.5199, 0.6557, 0.5196, 0.6874, 0.5246, 0.6352, 0.5236, 0.6791, 0.5265, 0.6792, 0.5266, 0.6334, 0.5238, 0.1791, 0.839, 0.1352, 0.8361, 0.155, 0.8324, 0.1864, 0.8371, 0.6352, 0.8361, 0.655, 0.8324, 0.655, 0.8324, 0.6352, 0.8361, 0.6791, 0.839, 0.6352, 0.8361, 0.6352, 0.8361, 0.6791, 0.839, 0.6864, 0.8371, 0.6791, 0.839, 0.6791, 0.839, 0.6864, 0.8371, 0.6133, 0.5278, 0.6682, 0.5284, 0.6676, 0.5286, 0.6111, 0.528, 0.6682, 0.5284, 0.6706, 0.5285, 0.6711, 0.5286, 0.6676, 0.5286, 0.6706, 0.5285, 0.6779, 0.5267, 0.6792, 0.5266, 0.6711, 0.5286, 0.6329, 0.5241, 0.6133, 0.5278, 0.6111, 0.528, 0.6334, 0.5238, 0.6779, 0.5267, 0.6329, 0.5241, 0.6334, 0.5238, 0.6792, 0.5266, 0.1706, 0.841, 0.1682, 0.8409, 0.1133, 0.8403, 0.1329, 0.8366, 0.1779, 0.8392, 0.6706, 0.5285, 0.6682, 0.5284, 0.6682, 0.5284, 0.6706, 0.5285, 0.6954, 0.8366, 0.7404, 0.8392, 0.7404, 0.8392, 0.6954, 0.8366, 0.7404, 0.8392, 0.7331, 0.841, 0.7331, 0.841, 0.7404, 0.8392, 0.7307, 0.8409, 0.6758, 0.8403, 0.6758, 0.8403, 0.7307, 0.8409, 0.6875, 0.5244, 0.7031, 0.5206, 0.7037, 0.5206, 0.6874, 0.5246, 0.7028, 0.52, 0.6992, 0.5116, 0.7003, 0.5112, 0.7035, 0.5199, 0.6992, 0.5116, 0.6575, 0.5195, 0.6557, 0.5196, 0.7003, 0.5112, 0.7031, 0.5206, 0.7028, 0.52, 0.7035, 0.5199, 0.7037, 0.5206, 0.6575, 0.5195, 0.6875, 0.5244, 0.6874, 0.5246, 0.6557, 0.5196, 0.25, 0.7744, 0.235, 0.7719, 0.236, 0.7717, 0.238, 0.7721, 0.239, 0.7719, 0.2372, 0.7715, 0.2636, 0.7661, 0.2653, 0.77, 0.2656, 0.7706, 0.6367, 0.7616, 0.6403, 0.77, 0.6403, 0.77, 0.6386, 0.7661, 0.6367, 0.7616, 0.625, 0.7744, 0.595, 0.7695, 0.595, 0.7695, 0.61, 0.7719, 0.625, 0.7744, 0.595, 0.7695, 0.6367, 0.7616, 0.6367, 0.7616, 0.595, 0.7695, 0.6406, 0.7706, 0.625, 0.7744, 0.625, 0.7744, 0.6406, 0.7706, 0.2636, 0.7661, 0.2372, 0.7715, 0.2339, 0.7708, 0.2326, 0.7711, 0.236, 0.7717, 0.235, 0.7719, 0.22, 0.7695, 0.2617, 0.7616, 0.6747, 0.5215, 0.6765, 0.5219, 0.6765, 0.5219, 0.6747, 0.5215, 0.1765, 0.5219, 0.1755, 0.5221, 0.1755, 0.5221, 0.1765, 0.5219, 0.6701, 0.5211, 0.6714, 0.5208, 0.6714, 0.5208, 0.6701, 0.5211, 0.6765, 0.5219, 0.6755, 0.5221, 0.6755, 0.5221, 0.6765, 0.5219, 0.6714, 0.5208, 0.6747, 0.5215, 0.6747, 0.5215, 0.6714, 0.5208, 0.6735, 0.5217, 0.6735, 0.5217, 0.6735, 0.5217, 0.6735, 0.5217, 0.6755, 0.5221, 0.6735, 0.5217, 0.6735, 0.5217, 0.6755, 0.5221, 0.1747, 0.5215, 0.1765, 0.5219, 0.1755, 0.5221, 0.1735, 0.5217, 0.1701, 0.5211, 0.1714, 0.5208, 0.1765, 0.5219, 0.1765, 0.5219, 0.1765, 0.5219, 0.1765, 0.5219, 0.1765, 0.5219, 0.1765, 0.5219, 0.1765, 0.5219, 0.1765, 0.5219, 0.1701, 0.5211, 0.1714, 0.5208, 0.1714, 0.5208, 0.1701, 0.5211, 0.1704, 0.5211, 0.1735, 0.5217, 0.1735, 0.5217, 0.1701, 0.5211, 0.1735, 0.5217, 0.1752, 0.522, 0.1755, 0.5221, 0.1735, 0.5217, 0.1735, 0.5217, 0.1704, 0.5211, 0.1701, 0.5211, 0.1735, 0.5217, 0.1752, 0.522, 0.1735, 0.5217, 0.1735, 0.5217, 0.1755, 0.5221, 0.1752, 0.522, 0.1752, 0.522, 0.1755, 0.5221, 0.1755, 0.5221, 0.1704, 0.5211, 0.1704, 0.5211, 0.1701, 0.5211, 0.1701, 0.5211, 0.6714, 0.5208, 0.6714, 0.5208, 0.6714, 0.5208, 0.6714, 0.5208, 0.6747, 0.5215, 0.6747, 0.5215, 0.6747, 0.5215, 0.6747, 0.5215, 0.1747, 0.5215, 0.1747, 0.5215, 0.1747, 0.5215, 0.1747, 0.5215, 0.1714, 0.5208, 0.1714, 0.5208, 0.1714, 0.5208, 0.1714, 0.5208, 0.1747, 0.5215, 0.1717, 0.5209, 0.1714, 0.5208, 0.1747, 0.5215, 0.1762, 0.5218, 0.1747, 0.5215, 0.1747, 0.5215, 0.1765, 0.5219, 0.1717, 0.5209, 0.1747, 0.5215, 0.1747, 0.5215, 0.1714, 0.5208, 0.1747, 0.5215, 0.1762, 0.5218, 0.1765, 0.5219, 0.1747, 0.5215, 0.1762, 0.5218, 0.1762, 0.5218, 0.1765, 0.5219, 0.1765, 0.5219, 0.1717, 0.5209, 0.1717, 0.5209, 0.1714, 0.5208, 0.1714, 0.5208, 0.2305, 0.5007, 0.2307, 0.5007, 0.2307, 0.5007, 0.2305, 0.5007, 0.2307, 0.5007, 0.2305, 0.5007, 0.1955, 0.3963, 0.1955, 0.3963, 0.1955, 0.3963, 0.2296, 0.5005, 0.2298, 0.5005, 0.1955, 0.3963, 0.2307, 0.5007, 0.2298, 0.5005, 0.2296, 0.5005, 0.2305, 0.5007, 0.6747, 0.5215, 0.6765, 0.5219, 0.6765, 0.5219, 0.6747, 0.5215, 0.1765, 0.5219, 0.1755, 0.5221, 0.1755, 0.5221, 0.1765, 0.5219, 0.6701, 0.5211, 0.6714, 0.5208, 0.6714, 0.5208, 0.6701, 0.5211, 0.6765, 0.5219, 0.6755, 0.5221, 0.6755, 0.5221, 0.6765, 0.5219, 0.6714, 0.5208, 0.6747, 0.5215, 0.6747, 0.5215, 0.6714, 0.5208, 0.6735, 0.5217, 0.6735, 0.5217, 0.6735, 0.5217, 0.6735, 0.5217, 0.6755, 0.5221, 0.6735, 0.5217, 0.6735, 0.5217, 0.6755, 0.5221, 0.1747, 0.5215, 0.1765, 0.5219, 0.1755, 0.5221, 0.1735, 0.5217, 0.1701, 0.5211, 0.1714, 0.5208, 0.1765, 0.5219, 0.1765, 0.5219, 0.1765, 0.5219, 0.1765, 0.5219, 0.1765, 0.5219, 0.1765, 0.5219, 0.1765, 0.5219, 0.1765, 0.5219, 0.1701, 0.5211, 0.1714, 0.5208, 0.1714, 0.5208, 0.1701, 0.5211, 0.1704, 0.5211, 0.1735, 0.5217, 0.1735, 0.5217, 0.1701, 0.5211, 0.1735, 0.5217, 0.1752, 0.522, 0.1755, 0.5221, 0.1735, 0.5217, 0.1735, 0.5217, 0.1704, 0.5211, 0.1701, 0.5211, 0.1735, 0.5217, 0.1752, 0.522, 0.1735, 0.5217, 0.1735, 0.5217, 0.1755, 0.5221, 0.1752, 0.522, 0.1752, 0.522, 0.1755, 0.5221, 0.1755, 0.5221, 0.1704, 0.5211, 0.1704, 0.5211, 0.1701, 0.5211, 0.1701, 0.5211, 0.6714, 0.5208, 0.6714, 0.5208, 0.6714, 0.5208, 0.6714, 0.5208, 0.6747, 0.5215, 0.6747, 0.5215, 0.6747, 0.5215, 0.6747, 0.5215, 0.1747, 0.5215, 0.1747, 0.5215, 0.1747, 0.5215, 0.1747, 0.5215, 0.1714, 0.5208, 0.1714, 0.5208, 0.1714, 0.5208, 0.1714, 0.5208, 0.1747, 0.5215, 0.1717, 0.5209, 0.1714, 0.5208, 0.1747, 0.5215, 0.1762, 0.5218, 0.1747, 0.5215, 0.1747, 0.5215, 0.1765, 0.5219, 0.1717, 0.5209, 0.1747, 0.5215, 0.1747, 0.5215, 0.1714, 0.5208, 0.1747, 0.5215, 0.1762, 0.5218, 0.1765, 0.5219, 0.1747, 0.5215, 0.1762, 0.5218, 0.1762, 0.5218, 0.1765, 0.5219, 0.1765, 0.5219, 0.1717, 0.5209, 0.1717, 0.5209, 0.1714, 0.5208, 0.1714, 0.5208, 0.2305, 0.5007, 0.2307, 0.5007, 0.2307, 0.5007, 0.2305, 0.5007, 0.2307, 0.5007, 0.2305, 0.5007, 0.1955, 0.3963, 0.1955, 0.3963, 0.1955, 0.3963, 0.2296, 0.5005, 0.2298, 0.5005, 0.1955, 0.3963, 0.2307, 0.5007, 0.2298, 0.5005, 0.2296, 0.5005, 0.2305, 0.5007, 0.6747, 0.5215, 0.6765, 0.5219, 0.6765, 0.5219, 0.6747, 0.5215, 0.1765, 0.5219, 0.1755, 0.5221, 0.1755, 0.5221, 0.1765, 0.5219, 0.6701, 0.5211, 0.6714, 0.5208, 0.6714, 0.5208, 0.6701, 0.5211, 0.6765, 0.5219, 0.6755, 0.5221, 0.6755, 0.5221, 0.6765, 0.5219, 0.6714, 0.5208, 0.6747, 0.5215, 0.6747, 0.5215, 0.6714, 0.5208, 0.6735, 0.5217, 0.6735, 0.5217, 0.6735, 0.5217, 0.6735, 0.5217, 0.6755, 0.5221, 0.6735, 0.5217, 0.6735, 0.5217, 0.6755, 0.5221, 0.1747, 0.5215, 0.1765, 0.5219, 0.1755, 0.5221, 0.1735, 0.5217, 0.1701, 0.5211, 0.1714, 0.5208, 0.1765, 0.5219, 0.1765, 0.5219, 0.1765, 0.5219, 0.1765, 0.5219, 0.1765, 0.5219, 0.1765, 0.5219, 0.1765, 0.5219, 0.1765, 0.5219, 0.1701, 0.5211, 0.1714, 0.5208, 0.1714, 0.5208, 0.1701, 0.5211, 0.1704, 0.5211, 0.1735, 0.5217, 0.1735, 0.5217, 0.1701, 0.5211, 0.1735, 0.5217, 0.1752, 0.522, 0.1755, 0.5221, 0.1735, 0.5217, 0.1735, 0.5217, 0.1704, 0.5211, 0.1701, 0.5211, 0.1735, 0.5217, 0.1752, 0.522, 0.1735, 0.5217, 0.1735, 0.5217, 0.1755, 0.5221, 0.1752, 0.522, 0.1752, 0.522, 0.1755, 0.5221, 0.1755, 0.5221, 0.1704, 0.5211, 0.1704, 0.5211, 0.1701, 0.5211, 0.1701, 0.5211, 0.6714, 0.5208, 0.6714, 0.5208, 0.6714, 0.5208, 0.6714, 0.5208, 0.6747, 0.5215, 0.6747, 0.5215, 0.6747, 0.5215, 0.6747, 0.5215, 0.1747, 0.5215, 0.1747, 0.5215, 0.1747, 0.5215, 0.1747, 0.5215, 0.1714, 0.5208, 0.1714, 0.5208, 0.1714, 0.5208, 0.1714, 0.5208, 0.1747, 0.5215, 0.1717, 0.5209, 0.1714, 0.5208, 0.1747, 0.5215, 0.1762, 0.5218, 0.1747, 0.5215, 0.1747, 0.5215, 0.1765, 0.5219, 0.1717, 0.5209, 0.1747, 0.5215, 0.1747, 0.5215, 0.1714, 0.5208, 0.1747, 0.5215, 0.1762, 0.5218, 0.1765, 0.5219, 0.1747, 0.5215, 0.1762, 0.5218, 0.1762, 0.5218, 0.1765, 0.5219, 0.1765, 0.5219, 0.1717, 0.5209, 0.1717, 0.5209, 0.1714, 0.5208, 0.1714, 0.5208, 0.2305, 0.5007, 0.2307, 0.5007, 0.2307, 0.5007, 0.2305, 0.5007, 0.2307, 0.5007, 0.2305, 0.5007, 0.1955, 0.3963, 0.1955, 0.3963, 0.1955, 0.3963, 0.2296, 0.5005, 0.2298, 0.5005, 0.1955, 0.3963, 0.2307, 0.5007, 0.2298, 0.5005, 0.2296, 0.5005, 0.2305, 0.5007])
me_cube.materials.append(mat_matlowpoly)
me_cube.use_remesh_preserve_volume = False
me_cube.use_remesh_preserve_attributes = False
me_cube.use_mirror_vertex_groups = False
me_cube.update()

# ---- objects
ob_cube = bpy.data.objects.new('Cube', me_cube)
ob_lamp = bpy.data.objects.new('Lamp', light_lamp)
ob_camera = bpy.data.objects.new('Camera', cam_camera)

# ---- transforms, parenting, visibility, modifiers, constraints
ob_cube.location = (0.0, 0.0, 0.0)
ob_cube.scale = (2.0, 4.0, 2.0)
ob_cube.lock_rotations_4d = False
ob_cube.empty_display_type = 'ARROWS'
ob_cube.lineart.crease_threshold = 0.0
ob_lamp.location = (-7.576, -6.995, 5.904)
ob_lamp.rotation_euler = (0.6503, 0.05522, 1.866)
ob_lamp.lock_rotations_4d = False
ob_lamp.empty_display_type = 'ARROWS'
ob_lamp.color = (0.0, 0.0, 0.0, 0.0)
ob_lamp.lineart.crease_threshold = 0.0
ob_camera.location = (-13.94, -6.189, 7.444)
ob_camera.rotation_euler = (1.137, -0.01064, -1.202)
ob_camera.lock_rotations_4d = False
ob_camera.empty_display_type = 'ARROWS'
ob_camera.color = (0.0, 0.0, 0.0, 0.0)
ob_camera.display_type = 'WIRE'
ob_camera.lineart.crease_threshold = 0.0

# ---- collection membership
col_collection_1.objects.link(ob_cube)
col_collection_1.objects.link(ob_lamp)
col_collection_1.objects.link(ob_camera)

# ---- scene / render settings (as saved in the file)
scene.camera = ob_camera
scene.frame_start = 1; scene.frame_end = 250; scene.frame_set(1)
scene.render.engine = 'BLENDER_EEVEE_NEXT'
scene.render.resolution_percentage = 50
scene.render.dither_intensity = 0.0
scene.cycles.use_denoising = False
scene.cycles.samples = 128
scene.cycles.sampling_pattern = 'TABULATED_SOBOL'
scene.cycles.use_adaptive_sampling = False
scene.cycles.use_light_tree = False
scene.cycles.blur_glossy = 0.0
scene.cycles.sample_clamp_indirect = 0.0
scene.view_settings.view_transform = 'Standard'
bpy.context.view_layer.update()
